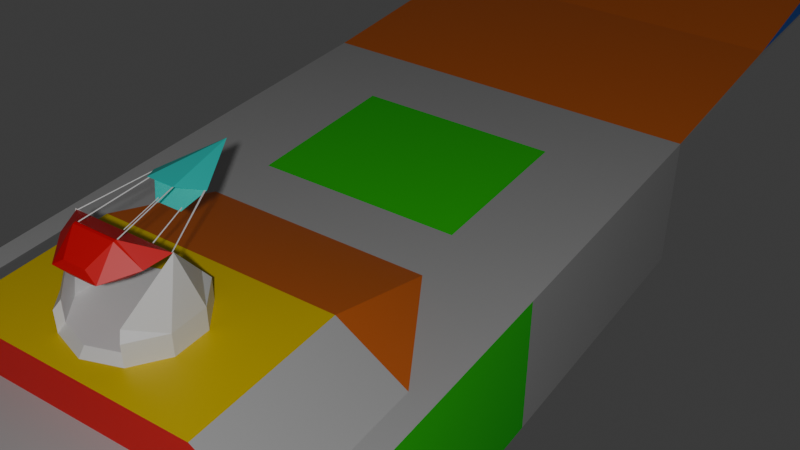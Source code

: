 # Source: carriercommand.blend  (saved by Blender 5.0.119; exported with 4.5.12 LTS)
import bpy
from mathutils import Matrix  # noqa: F401  (used for matrix-valued properties, if any)

bpy.ops.wm.read_factory_settings(use_empty=True)
scene = bpy.context.scene
scene.name = 'Scene'

# ---- collections
col_collection = bpy.data.collections.new('Collection'); scene.collection.children.link(col_collection)

# ---- materials (node trees are filled in below, after node groups)
mat_sbx_49 = bpy.data.materials.new('SBX_49')
mat_sbx_35 = bpy.data.materials.new('SBX_35')
mat_sbx_34 = bpy.data.materials.new('SBX_34')
mat_sbx_41 = bpy.data.materials.new('SBX_41')
mat_sbx_37 = bpy.data.materials.new('SBX_37')
mat_sbx_43 = bpy.data.materials.new('SBX_43')
mat_sbx_40 = bpy.data.materials.new('SBX_40')
mat_sbx_33 = bpy.data.materials.new('SBX_33')
mat_sbx_39 = bpy.data.materials.new('SBX_39')

# ---- material node trees
mat_sbx_49.use_nodes = True; mat_sbx_49.node_tree.nodes.clear()
_N = mat_sbx_49.node_tree.nodes; _L = mat_sbx_49.node_tree.links
n0 = _N.new('ShaderNodeBsdfPrincipled'); n0.name = 'Principled BSDF'; n0.location = (-200, 100)
n0.inputs[0].default_value = (0.4785, 0.4785, 0.4785, 1.0)
n1 = _N.new('ShaderNodeOutputMaterial'); n1.name = 'Material Output'; n1.location = (200, 100)
_L.new(n0.outputs[0], n1.inputs[0])
n1.is_active_output = True
mat_sbx_35.use_nodes = True; mat_sbx_35.node_tree.nodes.clear()
_N = mat_sbx_35.node_tree.nodes; _L = mat_sbx_35.node_tree.links
n0 = _N.new('ShaderNodeBsdfPrincipled'); n0.name = 'Principled BSDF'; n0.location = (-200, 100)
n0.inputs[0].default_value = (0.006458, 0.8, 0.003026, 1.0)
n1 = _N.new('ShaderNodeOutputMaterial'); n1.name = 'Material Output'; n1.location = (200, 100)
_L.new(n0.outputs[0], n1.inputs[0])
n1.is_active_output = True
mat_sbx_34.use_nodes = True; mat_sbx_34.node_tree.nodes.clear()
_N = mat_sbx_34.node_tree.nodes; _L = mat_sbx_34.node_tree.links
n0 = _N.new('ShaderNodeBsdfPrincipled'); n0.name = 'Principled BSDF'; n0.location = (-200, 100)
n0.inputs[0].default_value = (0.8, 0.0, 0.00631, 1.0)
n1 = _N.new('ShaderNodeOutputMaterial'); n1.name = 'Material Output'; n1.location = (200, 100)
_L.new(n0.outputs[0], n1.inputs[0])
n1.is_active_output = True
mat_sbx_41.use_nodes = True; mat_sbx_41.node_tree.nodes.clear()
_N = mat_sbx_41.node_tree.nodes; _L = mat_sbx_41.node_tree.links
n0 = _N.new('ShaderNodeBsdfPrincipled'); n0.name = 'Principled BSDF'; n0.location = (-200, 100)
n0.inputs[0].default_value = (0.8, 0.1699, 0.02104, 1.0)
n1 = _N.new('ShaderNodeOutputMaterial'); n1.name = 'Material Output'; n1.location = (200, 100)
_L.new(n0.outputs[0], n1.inputs[0])
n1.is_active_output = True
mat_sbx_37.use_nodes = True; mat_sbx_37.node_tree.nodes.clear()
_N = mat_sbx_37.node_tree.nodes; _L = mat_sbx_37.node_tree.links
n0 = _N.new('ShaderNodeBsdfPrincipled'); n0.name = 'Principled BSDF'; n0.location = (-200, 100)
n0.inputs[0].default_value = (0.8, 0.5796, 0.0, 1.0)
n1 = _N.new('ShaderNodeOutputMaterial'); n1.name = 'Material Output'; n1.location = (200, 100)
_L.new(n0.outputs[0], n1.inputs[0])
n1.is_active_output = True
mat_sbx_43.use_nodes = True; mat_sbx_43.node_tree.nodes.clear()
_N = mat_sbx_43.node_tree.nodes; _L = mat_sbx_43.node_tree.links
n0 = _N.new('ShaderNodeBsdfPrincipled'); n0.name = 'Principled BSDF'; n0.location = (-200, 100)
n0.inputs[0].default_value = (0.01688, 0.1496, 0.8, 1.0)
n1 = _N.new('ShaderNodeOutputMaterial'); n1.name = 'Material Output'; n1.location = (200, 100)
_L.new(n0.outputs[0], n1.inputs[0])
n1.is_active_output = True
mat_sbx_40.use_nodes = True; mat_sbx_40.node_tree.nodes.clear()
_N = mat_sbx_40.node_tree.nodes; _L = mat_sbx_40.node_tree.links
n0 = _N.new('ShaderNodeBsdfPrincipled'); n0.name = 'Principled BSDF'; n0.location = (-200, 100)
n0.inputs[0].default_value = (0.1668, 0.1668, 0.1668, 1.0)
n1 = _N.new('ShaderNodeOutputMaterial'); n1.name = 'Material Output'; n1.location = (200, 100)
_L.new(n0.outputs[0], n1.inputs[0])
n1.is_active_output = True
mat_sbx_33.use_nodes = True; mat_sbx_33.node_tree.nodes.clear()
_N = mat_sbx_33.node_tree.nodes; _L = mat_sbx_33.node_tree.links
n0 = _N.new('ShaderNodeBsdfPrincipled'); n0.name = 'Principled BSDF'; n0.location = (-200, 100)
n1 = _N.new('ShaderNodeOutputMaterial'); n1.name = 'Material Output'; n1.location = (200, 100)
_L.new(n0.outputs[0], n1.inputs[0])
n1.is_active_output = True
mat_sbx_39.use_nodes = True; mat_sbx_39.node_tree.nodes.clear()
_N = mat_sbx_39.node_tree.nodes; _L = mat_sbx_39.node_tree.links
n0 = _N.new('ShaderNodeBsdfPrincipled'); n0.name = 'Principled BSDF'; n0.location = (-200, 100)
n0.inputs[0].default_value = (0.03113, 0.8, 0.7152, 1.0)
n1 = _N.new('ShaderNodeOutputMaterial'); n1.name = 'Material Output'; n1.location = (200, 100)
_L.new(n0.outputs[0], n1.inputs[0])
n1.is_active_output = True

# ---- world
world_world = bpy.data.worlds.new('World'); scene.world = world_world
world_world.use_nodes = True; world_world.node_tree.nodes.clear()
_N = world_world.node_tree.nodes; _L = world_world.node_tree.links
n0 = _N.new('ShaderNodeOutputWorld'); n0.name = 'World Output'; n0.location = (200, 100)
n1 = _N.new('ShaderNodeBackground'); n1.name = 'Background'; n1.location = (-200, 100)
n1.inputs[0].default_value = (0.05088, 0.05088, 0.05088, 1.0)
_L.new(n1.outputs[0], n0.inputs[0])
n0.is_active_output = True
world_world.color = (0.05088, 0.05088, 0.05088)
world_world.sun_shadow_jitter_overblur = 0.0

# ---- cameras
cam_camera = bpy.data.cameras.new('Camera')
cam_camera.clip_end = 100.0
cam_camera.ortho_scale = 7.314

# ---- lights
light_light = bpy.data.lights.new('Light', 'POINT')
light_light.energy = 1000.0
light_light.shadow_soft_size = 0.1

# ---- meshes
me_cube_002 = bpy.data.meshes.new('Cube.002')
me_cube_002.from_pydata([(-1.534, -5.3, 4.57e-08), (0.0, -2.196, 1.409), (-1.534, -5.3, 1.041), (-1.406, -5.0, 0.9377), (-0.7687, 0.6974, 1.041), (0.2183, -2.267, 1.409), (1.534, -5.3, 4.57e-08), (1.534, -5.3, 1.041), (1.406, -5.0, 0.9377), (0.3532, -2.453, 1.409), (0.7687, 0.6974, 1.041), (-1.534, 1.353, 4.57e-08), (0.3532, -2.682, 1.409), (1.534, 1.353, 4.57e-08), (0.0, 4.821, 1.041), (0.2183, -2.868, 1.409), (0.0, 3.885, 4.57e-08), (-1.534, -0.8933, 4.57e-08), (-0.7687, -0.5814, 1.041), (0.0, -2.939, 1.409), (1.534, -0.8933, 4.57e-08), (0.7687, -0.5814, 1.041), (-0.2183, -2.868, 1.409), (-1.357, -1.959, 1.041), (-1.534, 1.353, 1.041), (-0.3532, -2.682, 1.409), (1.534, 1.353, 1.041), (1.357, -1.959, 1.041), (-0.3532, -2.453, 1.409), (-1.534, 4.879, 1.041), (1.534, 4.879, 1.049), (-0.2183, -2.267, 1.409), (-1.534, 3.093, 1.096), (1.534, 3.093, 1.096), (-1.534, 4.879, 1.314), (1.534, 4.879, 1.321), (-1.534, -3.29, 4.57e-08), (1.357, -3.109, 1.041), (-1.357, -3.109, 1.041), (1.534, -3.29, 4.57e-08), (-1.534, -3.29, 1.041), (-1.534, -0.8933, 1.041), (1.534, -0.8933, 1.041), (1.534, -3.29, 1.041), (-0.8776, -3.109, 1.351), (-0.8776, -1.959, 1.351), (0.8776, -1.959, 1.351), (0.8776, -3.109, 1.351), (-0.8488, -1.049, 1.041), (0.8488, -1.049, 1.041), (-0.3514, -2.764, 1.351), (-0.4001, -2.697, 1.351), (-0.4001, -2.437, 1.351), (-0.2473, -2.227, 1.351), (0.2473, -2.227, 1.351), (0.0, -2.147, 1.351), (-0.2473, -2.908, 1.351), (0.0, -2.988, 1.351), (0.4001, -2.437, 1.351), (0.4001, -2.697, 1.351), (0.2578, -2.893, 1.351), (0.2473, -2.908, 1.351), (0.4001, -2.437, 1.507), (0.4001, -2.697, 1.507), (0.2578, -2.893, 1.507), (-0.3514, -2.764, 1.507), (-0.4001, -2.697, 1.507), (-0.4001, -2.437, 1.507), (-0.2473, -2.227, 1.507), (0.2473, -2.227, 1.507), (-0.2473, -2.908, 1.507), (0.2473, -2.908, 1.507), (0.2183, -2.267, 1.564), (0.3532, -2.567, 1.921), (0.2183, -2.868, 1.564), (-0.2183, -2.868, 1.564), (-0.3532, -2.567, 1.921), (-0.2183, -2.267, 1.564), (-1.406, -5.3, 0.9377), (-1.406, -5.3, 4.57e-08), (1.406, -5.3, 0.9377), (1.406, -5.3, 4.57e-08), (1.406, -5.0, 4.57e-08), (-1.406, -5.0, 4.57e-08)], [], [(41, 11, 17), (43, 6, 39), (40, 7, 43), (11, 14, 16), (13, 14, 26), (13, 11, 16), (4, 21, 10), (13, 17, 11), (26, 20, 13), (40, 17, 36), (4, 41, 18), (10, 24, 4), (10, 42, 26), (18, 42, 21), (11, 24, 14), (13, 16, 14), (29, 32, 34), (33, 34, 32), (24, 33, 32), (30, 33, 26), (30, 34, 35), (26, 29, 30), (2, 36, 0), (27, 47, 37), (20, 36, 17), (42, 39, 20), (23, 40, 38), (27, 43, 42), (38, 43, 37), (38, 45, 23), (37, 44, 38), (46, 48, 45), (46, 27, 49), (23, 45, 48), (42, 41, 48), (1, 54, 55), (54, 62, 58), (59, 64, 60), (15, 71, 74), (61, 19, 57), (19, 56, 57), (58, 63, 59), (25, 28, 76), (28, 25, 12), (12, 74, 73), (53, 1, 55), (45, 47, 46), (60, 57, 50), (72, 62, 69), (62, 73, 63), (74, 71, 64), (76, 66, 65), (66, 76, 67), (67, 77, 68), (5, 69, 54), (56, 65, 50), (9, 72, 5), (28, 77, 76), (31, 68, 77), (50, 66, 51), (22, 70, 56), (60, 71, 61), (9, 12, 73), (51, 67, 52), (25, 75, 22), (53, 67, 68), (28, 31, 77), (25, 76, 75), (9, 73, 72), (12, 15, 74), (41, 24, 11), (43, 7, 6), (80, 7, 2), (36, 39, 83), (40, 2, 7), (4, 18, 21), (13, 20, 17), (26, 42, 20), (40, 41, 17), (4, 24, 41), (10, 26, 24), (10, 21, 42), (18, 41, 42), (29, 24, 32), (33, 35, 34), (24, 26, 33), (30, 35, 33), (30, 29, 34), (26, 24, 29), (2, 40, 36), (27, 46, 47), (20, 39, 36), (42, 43, 39), (23, 41, 40), (27, 37, 43), (38, 40, 43), (38, 44, 45), (37, 47, 44), (46, 49, 48), (49, 27, 42), (41, 23, 48), (48, 49, 42), (1, 5, 54), (54, 69, 62), (59, 63, 64), (15, 61, 71), (61, 15, 19), (19, 22, 56), (58, 62, 63), (25, 22, 15), (22, 19, 15), (15, 12, 25), (12, 9, 28), (9, 5, 31), (5, 1, 31), (31, 28, 9), (53, 31, 1), (45, 44, 47), (54, 58, 53), (58, 59, 50), (53, 58, 52), (60, 61, 57), (59, 60, 50), (58, 50, 52), (53, 55, 54), (51, 52, 50), (57, 56, 50), (72, 73, 62), (64, 63, 74), (63, 73, 74), (70, 75, 65), (75, 76, 65), (67, 76, 77), (5, 72, 69), (56, 70, 65), (31, 53, 68), (50, 65, 66), (22, 75, 70), (60, 64, 71), (51, 66, 67), (53, 52, 67), (3, 79, 83), (8, 83, 82), (8, 81, 80), (3, 80, 78), (80, 81, 6), (2, 0, 78), (0, 79, 78), (80, 6, 7), (2, 78, 80), (79, 0, 83), (0, 36, 83), (39, 6, 82), (6, 81, 82), (39, 82, 83), (3, 78, 79), (8, 3, 83), (8, 82, 81), (3, 8, 80)])
me_cube_002.polygons.foreach_set('material_index', [0, 1, 0, 0, 1, 0, 1, 0, 0, 1, 0, 0, 0, 0, 1, 0, 5, 3, 3, 0, 5, 3, 1, 0, 0, 1, 0, 0, 0, 0, 2, 3, 3, 3, 0, 7, 7, 7, 7, 7, 7, 7, 7, 7, 7, 7, 4, 7, 7, 7, 7, 7, 7, 7, 7, 7, 7, 7, 7, 7, 7, 7, 7, 7, 7, 7, 7, 7, 7, 7, 0, 1, 1, 0, 0, 1, 0, 0, 1, 0, 0, 0, 0, 0, 3, 3, 5, 5, 3, 1, 0, 0, 1, 0, 0, 0, 0, 2, 3, 0, 0, 0, 7, 7, 7, 7, 7, 7, 7, 7, 7, 7, 7, 7, 7, 7, 7, 4, 7, 7, 7, 7, 7, 7, 7, 7, 7, 7, 7, 7, 7, 7, 7, 7, 7, 7, 7, 7, 7, 7, 7, 7, 2, 7, 7, 1, 1, 1, 1, 1, 0, 0, 0, 0, 0, 7, 2, 7, 7])
_uv = me_cube_002.uv_layers.new(name='UVMap')
_uv.uv.foreach_set('vector', [0.625, 0.1512, 0.375, 0.25, 0.375, 0.1512, 0.625, 0.6768, 0.375, 0.75, 0.375, 0.6768, 0.875, 0.6768, 0.625, 0.75, 0.625, 0.6768, 0.375, 0.25, 0.625, 0.25, 0.375, 0.25, 0.375, 0.5, 0.625, 0.5, 0.625, 0.5, 0.375, 0.5, 0.125, 0.5, 0.375, 0.5, 0.8595, 0.5155, 0.6405, 0.5833, 0.6405, 0.5155, 0.375, 0.5, 0.125, 0.5988, 0.125, 0.5, 0.625, 0.5, 0.375, 0.5988, 0.375, 0.5, 0.625, 0.07316, 0.375, 0.1512, 0.375, 0.07316, 0.8595, 0.5155, 0.875, 0.5988, 0.8595, 0.5833, 0.6405, 0.5155, 0.875, 0.5, 0.8595, 0.5155, 0.6405, 0.5155, 0.625, 0.5988, 0.625, 0.5, 0.8595, 0.5833, 0.625, 0.5988, 0.6405, 0.5833, 0.375, 0.25, 0.625, 0.25, 0.625, 0.25, 0.375, 0.5, 0.375, 0.5, 0.625, 0.5, 0.0, 0.0, 0.0, 0.0, 0.0, 0.0, 0.625, 0.5, 0.875, 0.5, 0.875, 0.5, 0.875, 0.5, 0.625, 0.5, 0.875, 0.5, 0.0, 0.0, 0.0, 0.0, 0.0, 0.0, 0.0, 0.0, 0.0, 0.0, 0.0, 0.0, 0.0, 0.0, 0.0, 0.0, 0.0, 0.0, 0.625, 0.0, 0.375, 0.07316, 0.375, 0.0, 0.6432, 0.6109, 0.6432, 0.6648, 0.6432, 0.6648, 0.375, 0.5988, 0.125, 0.6768, 0.125, 0.5988, 0.625, 0.5988, 0.375, 0.6768, 0.375, 0.5988, 0.8568, 0.6109, 0.875, 0.6768, 0.8568, 0.6648, 0.6432, 0.6109, 0.625, 0.6768, 0.625, 0.5988, 0.8568, 0.6648, 0.625, 0.6768, 0.6432, 0.6648, 0.8568, 0.6648, 0.8568, 0.6109, 0.8568, 0.6109, 0.6432, 0.6648, 0.8568, 0.6648, 0.8568, 0.6648, 0.6432, 0.6109, 0.8568, 0.6109, 0.8568, 0.6109, 0.6432, 0.6109, 0.6432, 0.6109, 0.6432, 0.6109, 0.8568, 0.6109, 0.8568, 0.6109, 0.8568, 0.6109, 0.625, 0.5988, 0.875, 0.5988, 0.8568, 0.6109, 1.0, 1.0, 0.9, 0.9657, 1.0, 0.9657, 0.9, 0.9657, 0.8, 0.9657, 0.8, 0.9657, 0.7, 0.9657, 0.6069, 0.9657, 0.6069, 0.9657, 0.6, 1.0, 0.6, 0.9657, 0.6, 1.0, 0.6, 0.9657, 0.5, 1.0, 0.5, 0.9657, 0.5, 1.0, 0.4, 0.9657, 0.5, 0.9657, 0.8, 0.9657, 0.7, 0.9657, 0.7, 0.9657, 0.02175, 0.1758, 0.02175, 0.3242, 0.02175, 0.1758, 0.02175, 0.3242, 0.02175, 0.1758, 0.4783, 0.1758, 0.4783, 0.1758, 0.3911, 0.05584, 0.4783, 0.1758, 0.1, 0.9657, -7.451e-08, 1.0, -7.451e-08, 0.9657, 0.8568, 0.6109, 0.6432, 0.6648, 0.6432, 0.6109, 0.6069, 0.9657, 0.5, 0.9657, 0.3319, 0.9657, 0.9, 1.0, 0.8, 0.9657, 0.9, 0.9657, 0.8, 0.9657, 0.7, 1.0, 0.7, 0.9657, 0.6, 1.0, 0.6, 0.9657, 0.6069, 0.9657, 0.3, 1.0, 0.3, 0.9657, 0.3319, 0.9657, 0.3, 0.9657, 0.2, 1.0, 0.2, 0.9657, 0.2, 0.9657, 0.1, 1.0, 0.1, 0.9657, 0.9, 1.0, 0.9, 0.9657, 0.9, 0.9657, 0.4, 0.9657, 0.3319, 0.9657, 0.3319, 0.9657, 0.4783, 0.3242, 0.3911, 0.4442, 0.3911, 0.4442, 0.02175, 0.3242, 0.1089, 0.4442, 0.02175, 0.3242, 0.1, 1.0, 0.1, 0.9657, 0.1, 1.0, 0.3319, 0.9657, 0.3, 0.9657, 0.3, 0.9657, 0.4, 1.0, 0.4, 0.9657, 0.4, 0.9657, 0.6069, 0.9657, 0.6, 0.9657, 0.6, 0.9657, 0.4783, 0.3242, 0.4783, 0.1758, 0.4783, 0.3242, 0.3, 0.9657, 0.2, 0.9657, 0.2, 0.9657, 0.02175, 0.1758, 0.1089, 0.05584, 0.1089, 0.05584, 0.1, 0.9657, 0.2, 0.9657, 0.1, 0.9657, 0.02175, 0.3242, 0.1089, 0.4442, 0.1089, 0.4442, 0.02175, 0.1758, 0.02175, 0.1758, 0.1089, 0.05584, 0.4783, 0.3242, 0.4783, 0.3242, 0.3911, 0.4442, 0.4783, 0.1758, 0.3911, 0.05584, 0.3911, 0.05584, 0.625, 0.1512, 0.625, 0.25, 0.375, 0.25, 0.625, 0.6768, 0.625, 0.75, 0.375, 0.75, 0.6081, 0.7421, 0.625, 0.75, 0.875, 0.75, 0.125, 0.6768, 0.375, 0.6768, 0.3411, 0.1222, 0.875, 0.6768, 0.875, 0.75, 0.625, 0.75, 0.8595, 0.5155, 0.8595, 0.5833, 0.6405, 0.5833, 0.375, 0.5, 0.375, 0.5988, 0.125, 0.5988, 0.625, 0.5, 0.625, 0.5988, 0.375, 0.5988, 0.625, 0.07316, 0.625, 0.1512, 0.375, 0.1512, 0.8595, 0.5155, 0.875, 0.5, 0.875, 0.5988, 0.6405, 0.5155, 0.625, 0.5, 0.875, 0.5, 0.6405, 0.5155, 0.6405, 0.5833, 0.625, 0.5988, 0.8595, 0.5833, 0.875, 0.5988, 0.625, 0.5988, 0.0, 0.0, 0.0, 0.0, 0.0, 0.0, 0.625, 0.5, 0.625, 0.5, 0.875, 0.5, 0.875, 0.5, 0.625, 0.5, 0.625, 0.5, 0.0, 0.0, 0.0, 0.0, 0.0, 0.0, 0.0, 0.0, 0.0, 0.0, 0.0, 0.0, 0.0, 0.0, 0.875, 0.5, 0.0, 0.0, 0.625, 0.0, 0.625, 0.07316, 0.375, 0.07316, 0.6432, 0.6109, 0.6432, 0.6109, 0.6432, 0.6648, 0.375, 0.5988, 0.375, 0.6768, 0.125, 0.6768, 0.625, 0.5988, 0.625, 0.6768, 0.375, 0.6768, 0.8568, 0.6109, 0.875, 0.5988, 0.875, 0.6768, 0.6432, 0.6109, 0.6432, 0.6648, 0.625, 0.6768, 0.8568, 0.6648, 0.875, 0.6768, 0.625, 0.6768, 0.8568, 0.6648, 0.8568, 0.6648, 0.8568, 0.6109, 0.6432, 0.6648, 0.6432, 0.6648, 0.8568, 0.6648, 0.6432, 0.6109, 0.6432, 0.6109, 0.8568, 0.6109, 0.6432, 0.6109, 0.6432, 0.6109, 0.625, 0.5988, 0.875, 0.5988, 0.8568, 0.6109, 0.8568, 0.6109, 0.8568, 0.6109, 0.6432, 0.6109, 0.625, 0.5988, 1.0, 1.0, 0.9, 1.0, 0.9, 0.9657, 0.9, 0.9657, 0.9, 0.9657, 0.8, 0.9657, 0.7, 0.9657, 0.7, 0.9657, 0.6069, 0.9657, 0.6, 1.0, 0.6, 0.9657, 0.6, 0.9657, 0.6, 0.9657, 0.6, 1.0, 0.5, 1.0, 0.5, 1.0, 0.4, 1.0, 0.4, 0.9657, 0.8, 0.9657, 0.8, 0.9657, 0.7, 0.9657, 0.02175, 0.1758, 0.1089, 0.05584, 0.3911, 0.05584, 0.1089, 0.05584, 0.25, 0.01, 0.3911, 0.05584, 0.3911, 0.05584, 0.4783, 0.1758, 0.02175, 0.1758, 0.4783, 0.1758, 0.4783, 0.3242, 0.02175, 0.3242, 0.4783, 0.3242, 0.3911, 0.4442, 0.1089, 0.4442, 0.3911, 0.4442, 0.25, 0.49, 0.1089, 0.4442, 0.1089, 0.4442, 0.02175, 0.3242, 0.4783, 0.3242, 0.1, 0.9657, 0.1, 1.0, -7.451e-08, 1.0, 0.8568, 0.6109, 0.8568, 0.6648, 0.6432, 0.6648, 0.9, 0.9657, 0.8, 0.9657, 0.1, 0.9657, 0.8, 0.9657, 0.7, 0.9657, 0.3319, 0.9657, 0.1, 0.9657, 0.8, 0.9657, 0.2, 0.9657, 0.6069, 0.9657, 0.6, 0.9657, 0.5, 0.9657, 0.7, 0.9657, 0.6069, 0.9657, 0.3319, 0.9657, 0.8, 0.9657, 0.3319, 0.9657, 0.2, 0.9657, 0.1, 0.9657, 1.0, 0.9657, 0.9, 0.9657, 0.3, 0.9657, 0.2, 0.9657, 0.3319, 0.9657, 0.5, 0.9657, 0.4, 0.9657, 0.3319, 0.9657, 0.9, 1.0, 0.8, 1.0, 0.8, 0.9657, 0.6069, 0.9657, 0.7, 0.9657, 0.6, 1.0, 0.7, 0.9657, 0.7, 1.0, 0.6, 1.0, 0.4, 0.9657, 0.4, 1.0, 0.3319, 0.9657, 0.4, 1.0, 0.3, 1.0, 0.3319, 0.9657, 0.2, 0.9657, 0.2, 1.0, 0.1, 1.0, 0.9, 1.0, 0.9, 1.0, 0.9, 0.9657, 0.4, 0.9657, 0.4, 0.9657, 0.3319, 0.9657, 0.1, 1.0, 0.1, 0.9657, 0.1, 0.9657, 0.3319, 0.9657, 0.3319, 0.9657, 0.3, 0.9657, 0.4, 1.0, 0.4, 1.0, 0.4, 0.9657, 0.6069, 0.9657, 0.6069, 0.9657, 0.6, 0.9657, 0.3, 0.9657, 0.3, 0.9657, 0.2, 0.9657, 0.1, 0.9657, 0.2, 0.9657, 0.2, 0.9657, 0.625, 0.25, 0.5416, 0.2233, 0.5416, 0.25, 0.625, 0.5, 0.5416, 0.25, 0.5416, 0.5, 0.625, 0.5, 0.5416, 0.5267, 0.625, 0.5267, 0.875, 0.5, 0.625, 0.5267, 0.875, 0.5267, 0.6081, 0.7421, 0.375, 0.7187, 0.375, 0.75, 0.875, 0.75, 0.375, 0.0, 0.8177, 0.6837, 0.375, 0.0, 0.375, 0.03132, 0.8177, 0.6837, 0.6081, 0.7421, 0.375, 0.75, 0.625, 0.75, 0.875, 0.75, 0.8177, 0.6837, 0.6081, 0.7421, 0.375, 0.03132, 0.375, 0.0, 0.3411, 0.1222, 0.375, 0.0, 0.125, 0.6768, 0.3411, 0.1222, 0.375, 0.6768, 0.375, 0.75, 0.3716, 0.7179, 0.375, 0.75, 0.375, 0.7187, 0.3716, 0.7179, 0.375, 0.6768, 0.3716, 0.7179, 0.3411, 0.1222, 0.625, 0.25, 0.625, 0.2233, 0.5416, 0.2233, 0.625, 0.5, 0.625, 0.25, 0.5416, 0.25, 0.625, 0.5, 0.5416, 0.5, 0.5416, 0.5267, 0.875, 0.5, 0.625, 0.5, 0.625, 0.5267])
me_cube_002.materials.append(mat_sbx_49)
me_cube_002.materials.append(mat_sbx_35)
me_cube_002.materials.append(mat_sbx_34)
me_cube_002.materials.append(mat_sbx_41)
me_cube_002.materials.append(mat_sbx_37)
me_cube_002.materials.append(mat_sbx_43)
me_cube_002.materials.append(mat_sbx_40)
me_cube_002.materials.append(mat_sbx_33)
me_cube_002.update()
me_cube = bpy.data.meshes.new('Cube')
me_cube.from_pydata([(-0.07693, -2.881, 1.796), (-0.07693, -2.902, 1.901), (-0.1262, -2.687, 1.756), (-0.1433, -2.737, 2.012), (0.07693, -2.881, 1.796), (0.07693, -2.902, 1.901), (0.1262, -2.687, 1.756), (0.1433, -2.737, 2.012), (-0.1433, -2.703, 1.753), (-0.1597, -2.915, 1.844), (-0.1433, -2.754, 2.009), (-0.3486, -2.565, 1.913), (0.3486, -2.565, 1.913), (0.1433, -2.703, 1.753), (0.1433, -2.754, 2.009), (0.1597, -2.915, 1.844), (0.2975, -2.728, 1.881), (-0.2975, -2.728, 1.881), (-0.1922, -2.136, 1.998), (-0.09256, -2.245, 1.887), (0.09256, -2.245, 1.887), (-0.09256, -2.279, 2.059), (0.09256, -2.279, 2.059), (0.1922, -2.136, 1.998), (0.0, -1.752, 2.075), (0.1303, -2.693, 1.76), (0.1261, -2.692, 1.756), (0.1219, -2.694, 1.76), (0.1227, -2.695, 1.762), (0.09034, -2.232, 1.901), (0.08602, -2.238, 1.895), (0.08193, -2.232, 1.901), (0.08618, -2.227, 1.906), (-0.1221, -2.694, 1.759), (-0.1263, -2.692, 1.755), (-0.1305, -2.693, 1.759), (-0.1251, -2.695, 1.762), (-0.08144, -2.231, 1.902), (-0.0856, -2.238, 1.895), (-0.08984, -2.234, 1.899), (-0.08568, -2.228, 1.905), (-0.1376, -2.742, 2.001), (-0.1419, -2.741, 1.997), (-0.146, -2.741, 2.001), (-0.1418, -2.742, 2.005), (-0.07765, -2.268, 2.054), (-0.0819, -2.26, 2.051), (-0.08602, -2.269, 2.055), (-0.08177, -2.277, 2.058), (0.1436, -2.741, 2.001), (0.1395, -2.741, 1.997), (0.1352, -2.742, 2.001), (0.1393, -2.742, 2.005), (0.0894, -2.267, 2.054), (0.08528, -2.258, 2.05), (0.08103, -2.266, 2.054), (0.08516, -2.272, 2.056), (0.3457, -2.568, 1.913), (0.3418, -2.569, 1.909), (0.3379, -2.571, 1.912), (0.3418, -2.57, 1.916), (0.186, -2.136, 1.998), (0.1774, -2.14, 1.995), (0.1735, -2.136, 1.998), (0.179, -2.142, 2.001), (-0.3382, -2.571, 1.912), (-0.3421, -2.569, 1.909), (-0.346, -2.568, 1.913), (-0.3421, -2.57, 1.916), (-0.1787, -2.136, 1.998), (-0.1826, -2.139, 1.995), (-0.1865, -2.136, 1.998), (-0.1826, -2.141, 2.001)], [], [(17, 3, 11), (14, 15, 16), (15, 1, 9), (13, 0, 8), (10, 5, 14), (3, 14, 7), (6, 8, 2), (4, 9, 0), (13, 15, 4), (12, 13, 6), (7, 16, 12), (8, 11, 2), (9, 8, 0), (9, 10, 17), (21, 22, 24), (18, 21, 24), (19, 18, 24), (22, 23, 24), (23, 20, 24), (20, 19, 24), (21, 23, 22), (20, 18, 19), (12, 3, 7), (11, 6, 2), (26, 29, 25), (27, 30, 26), (28, 31, 27), (28, 29, 32), (33, 38, 37), (34, 39, 38), (36, 39, 35), (36, 37, 40), (41, 46, 45), (43, 46, 42), (44, 47, 43), (44, 45, 48), (49, 54, 53), (51, 54, 50), (52, 55, 51), (52, 53, 56), (58, 61, 57), (59, 62, 58), (59, 64, 63), (60, 61, 64), (65, 70, 69), (66, 71, 70), (68, 71, 67), (65, 72, 68), (17, 10, 3), (14, 5, 15), (15, 5, 1), (13, 4, 0), (10, 1, 5), (3, 10, 14), (6, 13, 8), (4, 15, 9), (13, 16, 15), (12, 16, 13), (7, 14, 16), (8, 17, 11), (9, 17, 8), (9, 1, 10), (21, 18, 23), (20, 23, 18), (12, 11, 3), (11, 12, 6), (26, 30, 29), (27, 31, 30), (28, 32, 31), (28, 25, 29), (33, 34, 38), (34, 35, 39), (36, 40, 39), (36, 33, 37), (41, 42, 46), (43, 47, 46), (44, 48, 47), (44, 41, 45), (49, 50, 54), (51, 55, 54), (52, 56, 55), (52, 49, 53), (58, 62, 61), (59, 63, 62), (59, 60, 64), (60, 57, 61), (65, 66, 70), (66, 67, 71), (68, 72, 71), (65, 69, 72)])
me_cube.polygons.foreach_set('material_index', [0, 0, 0, 0, 0, 0, 0, 0, 0, 0, 0, 0, 0, 0, 2, 2, 2, 2, 2, 2, 2, 2, 0, 0, 1, 1, 1, 1, 1, 1, 1, 1, 1, 1, 1, 1, 1, 1, 1, 1, 1, 1, 1, 1, 1, 1, 1, 1, 0, 0, 0, 0, 0, 0, 0, 0, 0, 0, 0, 0, 0, 0, 2, 2, 0, 0, 1, 1, 1, 1, 1, 1, 1, 1, 1, 1, 1, 1, 1, 1, 1, 1, 1, 1, 1, 1, 1, 1, 1, 1])
_uv = me_cube.uv_layers.new(name='UVMap')
_uv.uv.foreach_set('vector', [0.5, 0.125, 0.625, 0.25, 0.5, 0.25, 0.625, 0.625, 0.5, 0.75, 0.5, 0.625, 0.5, 0.75, 0.625, 1.0, 0.5, 1.0, 0.375, 0.625, 0.125, 0.75, 0.125, 0.625, 0.875, 0.625, 0.625, 0.75, 0.625, 0.625, 0.875, 0.5, 0.625, 0.625, 0.625, 0.5, 0.375, 0.5, 0.125, 0.625, 0.125, 0.5, 0.375, 0.75, 0.5, 1.0, 0.375, 1.0, 0.375, 0.625, 0.5, 0.75, 0.375, 0.75, 0.5, 0.5, 0.375, 0.625, 0.375, 0.5, 0.625, 0.5, 0.5, 0.625, 0.5, 0.5, 0.375, 0.125, 0.5, 0.25, 0.375, 0.25, 0.5, 0.0, 0.375, 0.125, 0.375, 0.0, 0.5, 0.0, 0.625, 0.125, 0.5, 0.125, 0.875, 0.5, 0.625, 0.5, 0.875, 0.5, 0.5, 0.25, 0.625, 0.25, 0.5, 0.25, 0.375, 0.25, 0.5, 0.25, 0.375, 0.25, 0.625, 0.5, 0.5, 0.5, 0.625, 0.5, 0.5, 0.5, 0.375, 0.5, 0.5, 0.5, 0.375, 0.5, 0.125, 0.5, 0.375, 0.5, 0.625, 0.25, 0.5, 0.5, 0.625, 0.5, 0.375, 0.5, 0.5, 0.25, 0.125, 0.5, 0.5, 0.5, 0.625, 0.25, 0.625, 0.5, 0.5, 0.25, 0.375, 0.5, 0.125, 0.5, 2.783, 0.75, 2.783, 1.0, 2.783, 1.0, 2.783, 0.5, 2.783, 0.75, 2.783, 0.75, 2.783, 0.25, 2.783, 0.5, 2.783, 0.5, 2.783, 0.25, 2.783, 0.0, 2.783, 0.25, 2.783, 1.0, 2.783, 0.75, 2.783, 1.0, 2.783, 0.75, 2.783, 0.5, 2.783, 0.75, 2.783, 0.25, 2.783, 0.5, 2.783, 0.5, 2.783, 0.25, 2.783, 0.0, 2.783, 0.25, 2.795, 1.0, 2.795, 0.75, 2.795, 1.0, 2.795, 0.5, 2.795, 0.75, 2.795, 0.75, 2.795, 0.25, 2.795, 0.5, 2.795, 0.5, 2.795, 0.25, 2.795, 0.0, 2.795, 0.25, 2.795, 1.0, 2.795, 0.75, 2.795, 1.0, 2.795, 0.5, 2.795, 0.75, 2.795, 0.75, 2.795, 0.25, 2.795, 0.5, 2.795, 0.5, 2.795, 0.25, 2.795, 0.0, 2.795, 0.25, 2.846, 0.75, 2.846, 1.0, 2.846, 1.0, 2.846, 0.5, 2.846, 0.75, 2.846, 0.75, 2.846, 0.5, 2.846, 0.25, 2.846, 0.5, 2.846, 0.25, 2.846, 0.0, 2.846, 0.25, 2.846, 1.0, 2.846, 0.75, 2.846, 1.0, 2.846, 0.75, 2.846, 0.5, 2.846, 0.75, 2.846, 0.25, 2.846, 0.5, 2.846, 0.5, 2.846, 0.0, 2.846, 0.25, 2.846, 0.25, 0.5, 0.125, 0.625, 0.125, 0.625, 0.25, 0.625, 0.625, 0.625, 0.75, 0.5, 0.75, 0.5, 0.75, 0.625, 0.75, 0.625, 1.0, 0.375, 0.625, 0.375, 0.75, 0.125, 0.75, 0.875, 0.625, 0.875, 0.75, 0.625, 0.75, 0.875, 0.5, 0.875, 0.625, 0.625, 0.625, 0.375, 0.5, 0.375, 0.625, 0.125, 0.625, 0.375, 0.75, 0.5, 0.75, 0.5, 1.0, 0.375, 0.625, 0.5, 0.625, 0.5, 0.75, 0.5, 0.5, 0.5, 0.625, 0.375, 0.625, 0.625, 0.5, 0.625, 0.625, 0.5, 0.625, 0.375, 0.125, 0.5, 0.125, 0.5, 0.25, 0.5, 0.0, 0.5, 0.125, 0.375, 0.125, 0.5, 0.0, 0.625, 0.0, 0.625, 0.125, 0.625, 0.25, 0.5, 0.25, 0.5, 0.5, 0.375, 0.5, 0.5, 0.5, 0.5, 0.25, 0.5, 0.5, 0.5, 0.25, 0.625, 0.25, 0.5, 0.25, 0.5, 0.5, 0.375, 0.5, 2.783, 0.75, 2.783, 0.75, 2.783, 1.0, 2.783, 0.5, 2.783, 0.5, 2.783, 0.75, 2.783, 0.25, 2.783, 0.25, 2.783, 0.5, 2.783, 0.25, 2.783, 0.0, 2.783, 0.0, 2.783, 1.0, 2.783, 0.75, 2.783, 0.75, 2.783, 0.75, 2.783, 0.5, 2.783, 0.5, 2.783, 0.25, 2.783, 0.25, 2.783, 0.5, 2.783, 0.25, 2.783, 0.0, 2.783, 0.0, 2.795, 1.0, 2.795, 0.75, 2.795, 0.75, 2.795, 0.5, 2.795, 0.5, 2.795, 0.75, 2.795, 0.25, 2.795, 0.25, 2.795, 0.5, 2.795, 0.25, 2.795, 0.0, 2.795, 0.0, 2.795, 1.0, 2.795, 0.75, 2.795, 0.75, 2.795, 0.5, 2.795, 0.5, 2.795, 0.75, 2.795, 0.25, 2.795, 0.25, 2.795, 0.5, 2.795, 0.25, 2.795, 0.0, 2.795, 0.0, 2.846, 0.75, 2.846, 0.75, 2.846, 1.0, 2.846, 0.5, 2.846, 0.5, 2.846, 0.75, 2.846, 0.5, 2.846, 0.25, 2.846, 0.25, 2.846, 0.25, 2.846, 0.0, 2.846, 0.0, 2.846, 1.0, 2.846, 0.75, 2.846, 0.75, 2.846, 0.75, 2.846, 0.5, 2.846, 0.5, 2.846, 0.25, 2.846, 0.25, 2.846, 0.5, 2.846, 0.0, 2.846, 0.0, 2.846, 0.25])
me_cube.materials.append(mat_sbx_34)
me_cube.materials.append(mat_sbx_33)
me_cube.materials.append(mat_sbx_39)
me_cube.update()

# ---- objects
ob_light = bpy.data.objects.new('Light', light_light)
ob_camera = bpy.data.objects.new('Camera', cam_camera)
ob_cube = bpy.data.objects.new('Cube', me_cube_002)
ob_cube_001 = bpy.data.objects.new('Cube.001', me_cube)

# ---- transforms, parenting, visibility, modifiers, constraints
ob_light.location = (4.264, -6.605, 5.904)
ob_light.rotation_euler = (0.6503, 0.05522, 1.866)
ob_light.lock_rotations_4d = False
ob_light.empty_display_type = 'ARROWS'
ob_light.color = (0.0, 0.0, 0.0, 0.0)
ob_light.lineart.crease_threshold = 0.0
ob_camera.location = (3.808, -5.638, 5.153)
ob_camera.rotation_euler = (0.9705, 0.0, 0.598)
ob_camera.lock_rotations_4d = False
ob_camera.empty_display_type = 'ARROWS'
ob_camera.color = (0.0, 0.0, 0.0, 0.0)
ob_camera.display_type = 'WIRE'
ob_camera.lineart.crease_threshold = 0.0
ob_cube.location = (0.0, 0.0, 0.0)
ob_cube_001.location = (0.0, 0.0, 0.0)

# ---- collection membership
col_collection.objects.link(ob_light)
col_collection.objects.link(ob_camera)
col_collection.objects.link(ob_cube)
col_collection.objects.link(ob_cube_001)

# ---- scene / render settings (as saved in the file)
scene.camera = ob_camera
scene.frame_start = 1; scene.frame_end = 250; scene.frame_set(1)
scene.render.engine = 'BLENDER_EEVEE_NEXT'
scene.render.bake_bias = 0.0
scene.render.bake_samples = 0
scene.cycles.sampling_pattern = 'TABULATED_SOBOL'
scene.eevee.use_volume_custom_range = False
bpy.context.view_layer.update()
